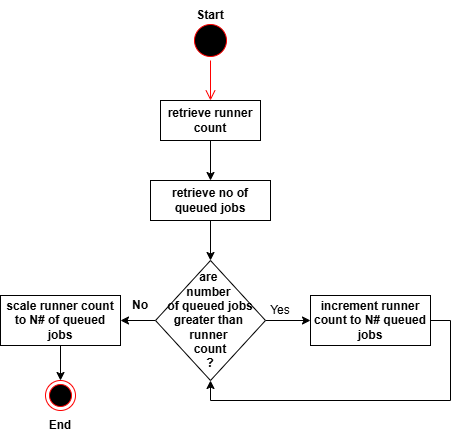

The diagram above was exported from draw.io. Its source (the exported page's mxGraphModel, read from the mxfile embedded in the PNG):
<mxGraphModel dx="885" dy="431" grid="0" gridSize="10" guides="1" tooltips="1" connect="1" arrows="1" fold="1" page="1" pageScale="1" pageWidth="850" pageHeight="1100" math="0" shadow="0">
  <root>
    <mxCell id="0" />
    <mxCell id="1" parent="0" />
    <mxCell id="IkAs1Ecb2_aQj1MA8UN3-1" parent="1" style="ellipse;html=1;shape=startState;fillColor=#000000;strokeColor=#ff0000;" value="" vertex="1">
      <mxGeometry height="40" width="40" x="200" y="40" as="geometry" />
    </mxCell>
    <mxCell id="IkAs1Ecb2_aQj1MA8UN3-2" edge="1" parent="1" source="IkAs1Ecb2_aQj1MA8UN3-1" style="edgeStyle=orthogonalEdgeStyle;html=1;verticalAlign=bottom;endArrow=open;endSize=8;strokeColor=#ff0000;rounded=0;" value="">
      <mxGeometry relative="1" as="geometry">
        <mxPoint x="220" y="120" as="targetPoint" />
      </mxGeometry>
    </mxCell>
    <mxCell id="IkAs1Ecb2_aQj1MA8UN3-4" parent="1" style="ellipse;html=1;shape=endState;fillColor=#000000;strokeColor=#ff0000;" value="" vertex="1">
      <mxGeometry height="30" width="30" x="55" y="400" as="geometry" />
    </mxCell>
    <mxCell id="IkAs1Ecb2_aQj1MA8UN3-10" edge="1" parent="1" source="IkAs1Ecb2_aQj1MA8UN3-5" style="edgeStyle=orthogonalEdgeStyle;rounded=0;orthogonalLoop=1;jettySize=auto;html=1;exitX=0.5;exitY=1;exitDx=0;exitDy=0;" target="IkAs1Ecb2_aQj1MA8UN3-7">
      <mxGeometry relative="1" as="geometry" />
    </mxCell>
    <mxCell id="IkAs1Ecb2_aQj1MA8UN3-5" parent="1" style="rounded=0;whiteSpace=wrap;html=1;" value="&lt;b&gt;retrieve runner count&lt;/b&gt;" vertex="1">
      <mxGeometry height="40" width="100" x="170" y="120" as="geometry" />
    </mxCell>
    <mxCell id="IkAs1Ecb2_aQj1MA8UN3-14" edge="1" parent="1" source="IkAs1Ecb2_aQj1MA8UN3-6" style="edgeStyle=orthogonalEdgeStyle;rounded=0;orthogonalLoop=1;jettySize=auto;html=1;exitX=1;exitY=0.5;exitDx=0;exitDy=0;entryX=0;entryY=0.5;entryDx=0;entryDy=0;" target="IkAs1Ecb2_aQj1MA8UN3-13">
      <mxGeometry relative="1" as="geometry" />
    </mxCell>
    <mxCell id="IkAs1Ecb2_aQj1MA8UN3-21" edge="1" parent="1" source="IkAs1Ecb2_aQj1MA8UN3-6" style="edgeStyle=orthogonalEdgeStyle;rounded=0;orthogonalLoop=1;jettySize=auto;html=1;exitX=0;exitY=0.5;exitDx=0;exitDy=0;entryX=1;entryY=0.5;entryDx=0;entryDy=0;" target="IkAs1Ecb2_aQj1MA8UN3-12">
      <mxGeometry relative="1" as="geometry" />
    </mxCell>
    <mxCell id="IkAs1Ecb2_aQj1MA8UN3-6" parent="1" style="rhombus;whiteSpace=wrap;html=1;" value="&lt;b&gt;are&amp;nbsp;&lt;/b&gt;&lt;div&gt;&lt;b&gt;number&amp;nbsp;&lt;/b&gt;&lt;/div&gt;&lt;div&gt;&lt;b&gt;of queued jobs&lt;/b&gt;&lt;div&gt;&lt;b&gt;greater than&amp;nbsp;&lt;/b&gt;&lt;/div&gt;&lt;div&gt;&lt;b style=&quot;background-color: transparent; color: light-dark(rgb(0, 0, 0), rgb(255, 255, 255));&quot;&gt;runner&amp;nbsp;&lt;/b&gt;&lt;/div&gt;&lt;div&gt;&lt;b style=&quot;background-color: transparent; color: light-dark(rgb(0, 0, 0), rgb(255, 255, 255));&quot;&gt;count&lt;/b&gt;&lt;/div&gt;&lt;div&gt;&lt;b&gt;?&lt;/b&gt;&lt;/div&gt;&lt;/div&gt;" vertex="1">
      <mxGeometry height="120" width="110" x="165" y="280" as="geometry" />
    </mxCell>
    <mxCell id="IkAs1Ecb2_aQj1MA8UN3-11" edge="1" parent="1" source="IkAs1Ecb2_aQj1MA8UN3-7" style="edgeStyle=orthogonalEdgeStyle;rounded=0;orthogonalLoop=1;jettySize=auto;html=1;exitX=0.5;exitY=1;exitDx=0;exitDy=0;entryX=0.5;entryY=0;entryDx=0;entryDy=0;" target="IkAs1Ecb2_aQj1MA8UN3-6">
      <mxGeometry relative="1" as="geometry" />
    </mxCell>
    <mxCell id="IkAs1Ecb2_aQj1MA8UN3-7" parent="1" style="rounded=0;whiteSpace=wrap;html=1;" value="&lt;b&gt;retrieve no of queued jobs&lt;/b&gt;" vertex="1">
      <mxGeometry height="40" width="120" x="160" y="200" as="geometry" />
    </mxCell>
    <mxCell id="IkAs1Ecb2_aQj1MA8UN3-22" edge="1" parent="1" source="IkAs1Ecb2_aQj1MA8UN3-12" style="edgeStyle=orthogonalEdgeStyle;rounded=0;orthogonalLoop=1;jettySize=auto;html=1;exitX=0.5;exitY=1;exitDx=0;exitDy=0;entryX=0.5;entryY=0;entryDx=0;entryDy=0;" target="IkAs1Ecb2_aQj1MA8UN3-4">
      <mxGeometry relative="1" as="geometry" />
    </mxCell>
    <mxCell id="IkAs1Ecb2_aQj1MA8UN3-12" parent="1" style="rounded=0;whiteSpace=wrap;html=1;" value="&lt;b&gt;scale runner count to N# of queued jobs&lt;/b&gt;" vertex="1">
      <mxGeometry height="50" width="120" x="10" y="315" as="geometry" />
    </mxCell>
    <mxCell id="IkAs1Ecb2_aQj1MA8UN3-20" edge="1" parent="1" source="IkAs1Ecb2_aQj1MA8UN3-13" style="edgeStyle=orthogonalEdgeStyle;rounded=0;orthogonalLoop=1;jettySize=auto;html=1;exitX=1;exitY=0.5;exitDx=0;exitDy=0;entryX=0.5;entryY=1;entryDx=0;entryDy=0;" target="IkAs1Ecb2_aQj1MA8UN3-6">
      <mxGeometry relative="1" as="geometry" />
    </mxCell>
    <mxCell id="IkAs1Ecb2_aQj1MA8UN3-13" parent="1" style="rounded=0;whiteSpace=wrap;html=1;" value="&lt;b&gt;increment runner count to N# queued jobs&lt;/b&gt;" vertex="1">
      <mxGeometry height="50" width="120" x="320" y="315" as="geometry" />
    </mxCell>
    <mxCell id="IkAs1Ecb2_aQj1MA8UN3-15" parent="1" style="text;html=1;whiteSpace=wrap;strokeColor=none;fillColor=none;align=center;verticalAlign=middle;rounded=0;" value="Yes" vertex="1">
      <mxGeometry height="30" width="60" x="260" y="315" as="geometry" />
    </mxCell>
    <mxCell id="IkAs1Ecb2_aQj1MA8UN3-23" parent="1" style="text;html=1;whiteSpace=wrap;strokeColor=none;fillColor=none;align=center;verticalAlign=middle;rounded=0;" value="&lt;b&gt;End&lt;/b&gt;" vertex="1">
      <mxGeometry height="30" width="60" x="40" y="430" as="geometry" />
    </mxCell>
    <mxCell id="IkAs1Ecb2_aQj1MA8UN3-24" parent="1" style="text;html=1;whiteSpace=wrap;strokeColor=none;fillColor=none;align=center;verticalAlign=middle;rounded=0;" value="&lt;b&gt;No&lt;/b&gt;" vertex="1">
      <mxGeometry height="30" width="60" x="120" y="310" as="geometry" />
    </mxCell>
    <mxCell id="IkAs1Ecb2_aQj1MA8UN3-25" parent="1" style="text;html=1;whiteSpace=wrap;strokeColor=none;fillColor=none;align=center;verticalAlign=middle;rounded=0;" value="&lt;b&gt;Start&lt;/b&gt;" vertex="1">
      <mxGeometry height="30" width="60" x="190" y="20" as="geometry" />
    </mxCell>
  </root>
</mxGraphModel>